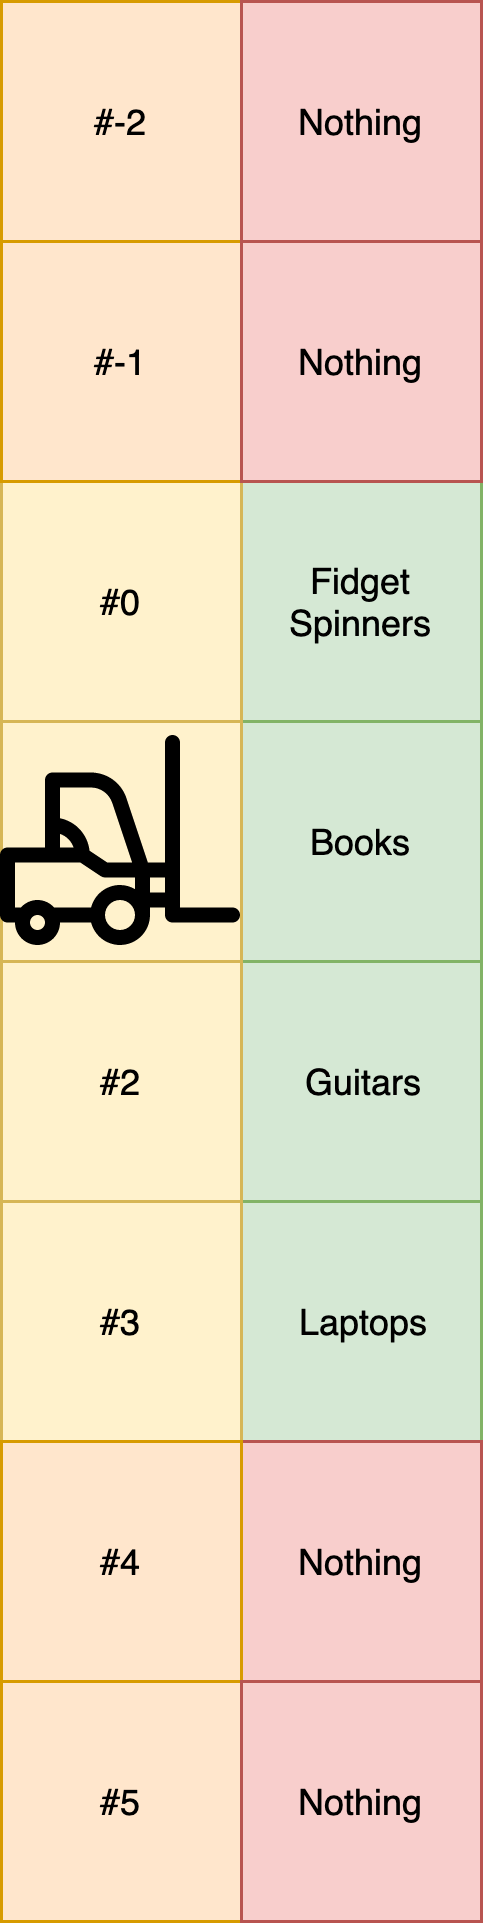

The diagram above was exported from draw.io. Its source (the exported page's mxGraphModel, read from the mxfile embedded in the PNG):
<mxGraphModel dx="1158" dy="726" grid="1" gridSize="10" guides="1" tooltips="1" connect="1" arrows="1" fold="1" page="1" pageScale="1" pageWidth="827" pageHeight="1169" math="0" shadow="0">
  <root>
    <mxCell id="ReTfSO2YW5GFlN1gh6yR-0" />
    <mxCell id="ReTfSO2YW5GFlN1gh6yR-1" parent="ReTfSO2YW5GFlN1gh6yR-0" />
    <mxCell id="ReTfSO2YW5GFlN1gh6yR-2" value="Fidget Spinners" style="whiteSpace=wrap;html=1;aspect=fixed;fillColor=#d5e8d4;strokeColor=#82b366;" vertex="1" parent="ReTfSO2YW5GFlN1gh6yR-1">
      <mxGeometry x="480" y="240" width="80" height="80" as="geometry" />
    </mxCell>
    <mxCell id="ReTfSO2YW5GFlN1gh6yR-3" value="Books" style="whiteSpace=wrap;html=1;aspect=fixed;fillColor=#d5e8d4;strokeColor=#82b366;" vertex="1" parent="ReTfSO2YW5GFlN1gh6yR-1">
      <mxGeometry x="480" y="320" width="80" height="80" as="geometry" />
    </mxCell>
    <mxCell id="ReTfSO2YW5GFlN1gh6yR-4" value="Guitars" style="whiteSpace=wrap;html=1;aspect=fixed;fillColor=#d5e8d4;strokeColor=#82b366;" vertex="1" parent="ReTfSO2YW5GFlN1gh6yR-1">
      <mxGeometry x="480" y="400" width="80" height="80" as="geometry" />
    </mxCell>
    <mxCell id="ReTfSO2YW5GFlN1gh6yR-5" value="Laptops" style="whiteSpace=wrap;html=1;aspect=fixed;fillColor=#d5e8d4;strokeColor=#82b366;" vertex="1" parent="ReTfSO2YW5GFlN1gh6yR-1">
      <mxGeometry x="480" y="480" width="80" height="80" as="geometry" />
    </mxCell>
    <mxCell id="ReTfSO2YW5GFlN1gh6yR-6" value="#0" style="whiteSpace=wrap;html=1;aspect=fixed;fillColor=#fff2cc;strokeColor=#d6b656;" vertex="1" parent="ReTfSO2YW5GFlN1gh6yR-1">
      <mxGeometry x="400" y="240" width="80" height="80" as="geometry" />
    </mxCell>
    <mxCell id="ReTfSO2YW5GFlN1gh6yR-7" value="" style="whiteSpace=wrap;html=1;aspect=fixed;fillColor=#fff2cc;strokeColor=#d6b656;" vertex="1" parent="ReTfSO2YW5GFlN1gh6yR-1">
      <mxGeometry x="400" y="320" width="80" height="80" as="geometry" />
    </mxCell>
    <mxCell id="ReTfSO2YW5GFlN1gh6yR-8" value="#2" style="whiteSpace=wrap;html=1;aspect=fixed;fillColor=#fff2cc;strokeColor=#d6b656;" vertex="1" parent="ReTfSO2YW5GFlN1gh6yR-1">
      <mxGeometry x="400" y="400" width="80" height="80" as="geometry" />
    </mxCell>
    <mxCell id="ReTfSO2YW5GFlN1gh6yR-9" value="#3" style="whiteSpace=wrap;html=1;aspect=fixed;fillColor=#fff2cc;strokeColor=#d6b656;" vertex="1" parent="ReTfSO2YW5GFlN1gh6yR-1">
      <mxGeometry x="400" y="480" width="80" height="80" as="geometry" />
    </mxCell>
    <mxCell id="ReTfSO2YW5GFlN1gh6yR-10" value="" style="shape=image;imageAspect=0;aspect=fixed;verticalLabelPosition=bottom;verticalAlign=top;image=https://image.flaticon.com/icons/svg/115/115099.svg;" vertex="1" parent="ReTfSO2YW5GFlN1gh6yR-1">
      <mxGeometry x="400" y="320" width="80" height="80" as="geometry" />
    </mxCell>
    <mxCell id="ReTfSO2YW5GFlN1gh6yR-11" value="#-1" style="whiteSpace=wrap;html=1;aspect=fixed;fillColor=#ffe6cc;strokeColor=#d79b00;" vertex="1" parent="ReTfSO2YW5GFlN1gh6yR-1">
      <mxGeometry x="400" y="160" width="80" height="80" as="geometry" />
    </mxCell>
    <mxCell id="ReTfSO2YW5GFlN1gh6yR-12" value="Nothing" style="whiteSpace=wrap;html=1;aspect=fixed;fillColor=#f8cecc;strokeColor=#b85450;" vertex="1" parent="ReTfSO2YW5GFlN1gh6yR-1">
      <mxGeometry x="480" y="160" width="80" height="80" as="geometry" />
    </mxCell>
    <mxCell id="ReTfSO2YW5GFlN1gh6yR-13" value="Nothing" style="whiteSpace=wrap;html=1;aspect=fixed;fillColor=#f8cecc;strokeColor=#b85450;" vertex="1" parent="ReTfSO2YW5GFlN1gh6yR-1">
      <mxGeometry x="480" y="560" width="80" height="80" as="geometry" />
    </mxCell>
    <mxCell id="ReTfSO2YW5GFlN1gh6yR-14" value="#4" style="whiteSpace=wrap;html=1;aspect=fixed;fillColor=#ffe6cc;strokeColor=#d79b00;" vertex="1" parent="ReTfSO2YW5GFlN1gh6yR-1">
      <mxGeometry x="400" y="560" width="80" height="80" as="geometry" />
    </mxCell>
    <mxCell id="ReTfSO2YW5GFlN1gh6yR-16" value="#-2" style="whiteSpace=wrap;html=1;aspect=fixed;fillColor=#ffe6cc;strokeColor=#d79b00;" vertex="1" parent="ReTfSO2YW5GFlN1gh6yR-1">
      <mxGeometry x="400" y="80" width="80" height="80" as="geometry" />
    </mxCell>
    <mxCell id="ReTfSO2YW5GFlN1gh6yR-17" value="Nothing" style="whiteSpace=wrap;html=1;aspect=fixed;fillColor=#f8cecc;strokeColor=#b85450;" vertex="1" parent="ReTfSO2YW5GFlN1gh6yR-1">
      <mxGeometry x="480" y="80" width="80" height="80" as="geometry" />
    </mxCell>
    <mxCell id="ReTfSO2YW5GFlN1gh6yR-18" value="#5" style="whiteSpace=wrap;html=1;aspect=fixed;fillColor=#ffe6cc;strokeColor=#d79b00;" vertex="1" parent="ReTfSO2YW5GFlN1gh6yR-1">
      <mxGeometry x="400" y="640" width="80" height="80" as="geometry" />
    </mxCell>
    <mxCell id="ReTfSO2YW5GFlN1gh6yR-19" value="Nothing" style="whiteSpace=wrap;html=1;aspect=fixed;fillColor=#f8cecc;strokeColor=#b85450;" vertex="1" parent="ReTfSO2YW5GFlN1gh6yR-1">
      <mxGeometry x="480" y="640" width="80" height="80" as="geometry" />
    </mxCell>
  </root>
</mxGraphModel>